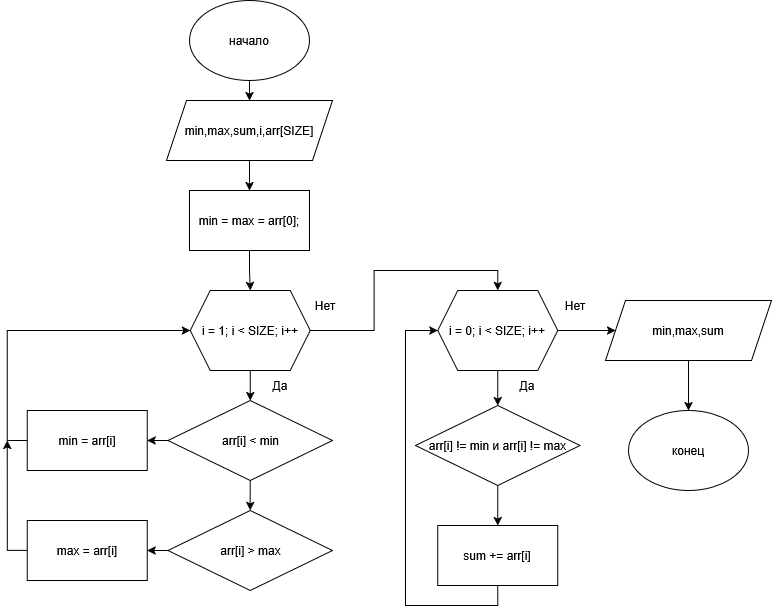

The diagram above was exported from draw.io. Its source (the exported page's mxGraphModel, read from the mxfile embedded in the PNG):
<mxGraphModel dx="1426" dy="751" grid="1" gridSize="10" guides="1" tooltips="1" connect="1" arrows="1" fold="1" page="1" pageScale="1" pageWidth="827" pageHeight="1169" background="#ffffff" math="0" shadow="0">
  <root>
    <mxCell id="0" />
    <mxCell id="1" parent="0" />
    <mxCell id="TUg9Z8Du1eGIfCmgHbvc-17" style="edgeStyle=orthogonalEdgeStyle;rounded=0;orthogonalLoop=1;jettySize=auto;html=1;exitX=0.5;exitY=1;exitDx=0;exitDy=0;entryX=0.5;entryY=0;entryDx=0;entryDy=0;" parent="1" source="TUg9Z8Du1eGIfCmgHbvc-1" target="TUg9Z8Du1eGIfCmgHbvc-3" edge="1">
      <mxGeometry relative="1" as="geometry" />
    </mxCell>
    <mxCell id="TUg9Z8Du1eGIfCmgHbvc-1" value="начало" style="ellipse;whiteSpace=wrap;html=1;" parent="1" vertex="1">
      <mxGeometry x="354" y="40" width="120" height="80" as="geometry" />
    </mxCell>
    <mxCell id="TUg9Z8Du1eGIfCmgHbvc-18" style="edgeStyle=orthogonalEdgeStyle;rounded=0;orthogonalLoop=1;jettySize=auto;html=1;exitX=0.5;exitY=1;exitDx=0;exitDy=0;entryX=0.5;entryY=0;entryDx=0;entryDy=0;" parent="1" source="TUg9Z8Du1eGIfCmgHbvc-3" target="TUg9Z8Du1eGIfCmgHbvc-6" edge="1">
      <mxGeometry relative="1" as="geometry" />
    </mxCell>
    <mxCell id="TUg9Z8Du1eGIfCmgHbvc-3" value="min,max,sum,i,arr[SIZE]" style="shape=parallelogram;perimeter=parallelogramPerimeter;whiteSpace=wrap;html=1;fixedSize=1;" parent="1" vertex="1">
      <mxGeometry x="331" y="140" width="166" height="60" as="geometry" />
    </mxCell>
    <mxCell id="TUg9Z8Du1eGIfCmgHbvc-20" style="edgeStyle=orthogonalEdgeStyle;rounded=0;orthogonalLoop=1;jettySize=auto;html=1;exitX=0.5;exitY=1;exitDx=0;exitDy=0;entryX=0.5;entryY=0;entryDx=0;entryDy=0;" parent="1" source="TUg9Z8Du1eGIfCmgHbvc-4" target="TUg9Z8Du1eGIfCmgHbvc-7" edge="1">
      <mxGeometry relative="1" as="geometry" />
    </mxCell>
    <mxCell id="TUg9Z8Du1eGIfCmgHbvc-26" style="edgeStyle=orthogonalEdgeStyle;rounded=0;orthogonalLoop=1;jettySize=auto;html=1;exitX=1;exitY=0.5;exitDx=0;exitDy=0;entryX=0.5;entryY=0;entryDx=0;entryDy=0;" parent="1" source="TUg9Z8Du1eGIfCmgHbvc-4" target="TUg9Z8Du1eGIfCmgHbvc-12" edge="1">
      <mxGeometry relative="1" as="geometry" />
    </mxCell>
    <mxCell id="TUg9Z8Du1eGIfCmgHbvc-4" value="i = 1; i &amp;lt; SIZE; i++" style="shape=hexagon;perimeter=hexagonPerimeter2;whiteSpace=wrap;html=1;fixedSize=1;" parent="1" vertex="1">
      <mxGeometry x="354.75" y="330" width="120" height="80" as="geometry" />
    </mxCell>
    <mxCell id="TUg9Z8Du1eGIfCmgHbvc-19" style="edgeStyle=orthogonalEdgeStyle;rounded=0;orthogonalLoop=1;jettySize=auto;html=1;exitX=0.5;exitY=1;exitDx=0;exitDy=0;entryX=0.5;entryY=0;entryDx=0;entryDy=0;" parent="1" source="TUg9Z8Du1eGIfCmgHbvc-6" target="TUg9Z8Du1eGIfCmgHbvc-4" edge="1">
      <mxGeometry relative="1" as="geometry" />
    </mxCell>
    <mxCell id="TUg9Z8Du1eGIfCmgHbvc-6" value="min = max = arr[0];" style="rounded=0;whiteSpace=wrap;html=1;" parent="1" vertex="1">
      <mxGeometry x="354" y="230" width="120" height="60" as="geometry" />
    </mxCell>
    <mxCell id="TUg9Z8Du1eGIfCmgHbvc-21" style="edgeStyle=orthogonalEdgeStyle;rounded=0;orthogonalLoop=1;jettySize=auto;html=1;exitX=0.5;exitY=1;exitDx=0;exitDy=0;" parent="1" source="TUg9Z8Du1eGIfCmgHbvc-7" edge="1">
      <mxGeometry relative="1" as="geometry">
        <mxPoint x="414.5833333333335" y="550" as="targetPoint" />
      </mxGeometry>
    </mxCell>
    <mxCell id="TUg9Z8Du1eGIfCmgHbvc-23" style="edgeStyle=orthogonalEdgeStyle;rounded=0;orthogonalLoop=1;jettySize=auto;html=1;exitX=0;exitY=0.5;exitDx=0;exitDy=0;entryX=1;entryY=0.5;entryDx=0;entryDy=0;" parent="1" source="TUg9Z8Du1eGIfCmgHbvc-7" target="TUg9Z8Du1eGIfCmgHbvc-10" edge="1">
      <mxGeometry relative="1" as="geometry" />
    </mxCell>
    <mxCell id="TUg9Z8Du1eGIfCmgHbvc-7" value="arr[i] &amp;lt; min" style="rhombus;whiteSpace=wrap;html=1;" parent="1" vertex="1">
      <mxGeometry x="332.5" y="440" width="164.5" height="80" as="geometry" />
    </mxCell>
    <mxCell id="TUg9Z8Du1eGIfCmgHbvc-22" style="edgeStyle=orthogonalEdgeStyle;rounded=0;orthogonalLoop=1;jettySize=auto;html=1;exitX=0;exitY=0.5;exitDx=0;exitDy=0;entryX=1;entryY=0.5;entryDx=0;entryDy=0;" parent="1" source="TUg9Z8Du1eGIfCmgHbvc-9" target="TUg9Z8Du1eGIfCmgHbvc-11" edge="1">
      <mxGeometry relative="1" as="geometry" />
    </mxCell>
    <mxCell id="TUg9Z8Du1eGIfCmgHbvc-9" value="arr[i] &amp;gt; max" style="rhombus;whiteSpace=wrap;html=1;" parent="1" vertex="1">
      <mxGeometry x="332.5" y="550" width="164.5" height="80" as="geometry" />
    </mxCell>
    <mxCell id="TUg9Z8Du1eGIfCmgHbvc-24" style="edgeStyle=orthogonalEdgeStyle;rounded=0;orthogonalLoop=1;jettySize=auto;html=1;exitX=0;exitY=0.5;exitDx=0;exitDy=0;entryX=0;entryY=0.5;entryDx=0;entryDy=0;" parent="1" source="TUg9Z8Du1eGIfCmgHbvc-10" target="TUg9Z8Du1eGIfCmgHbvc-4" edge="1">
      <mxGeometry relative="1" as="geometry" />
    </mxCell>
    <mxCell id="TUg9Z8Du1eGIfCmgHbvc-10" value="min = arr[i]" style="rounded=0;whiteSpace=wrap;html=1;" parent="1" vertex="1">
      <mxGeometry x="191.75" y="450" width="120" height="60" as="geometry" />
    </mxCell>
    <mxCell id="TUg9Z8Du1eGIfCmgHbvc-25" style="edgeStyle=orthogonalEdgeStyle;rounded=0;orthogonalLoop=1;jettySize=auto;html=1;exitX=0;exitY=0.5;exitDx=0;exitDy=0;" parent="1" source="TUg9Z8Du1eGIfCmgHbvc-11" edge="1">
      <mxGeometry relative="1" as="geometry">
        <mxPoint x="171.75" y="480" as="targetPoint" />
      </mxGeometry>
    </mxCell>
    <mxCell id="TUg9Z8Du1eGIfCmgHbvc-11" value="max = arr[i]" style="rounded=0;whiteSpace=wrap;html=1;" parent="1" vertex="1">
      <mxGeometry x="191.75" y="560" width="120" height="60" as="geometry" />
    </mxCell>
    <mxCell id="TUg9Z8Du1eGIfCmgHbvc-27" style="edgeStyle=orthogonalEdgeStyle;rounded=0;orthogonalLoop=1;jettySize=auto;html=1;exitX=0.5;exitY=1;exitDx=0;exitDy=0;entryX=0.5;entryY=0;entryDx=0;entryDy=0;" parent="1" source="TUg9Z8Du1eGIfCmgHbvc-12" target="TUg9Z8Du1eGIfCmgHbvc-13" edge="1">
      <mxGeometry relative="1" as="geometry" />
    </mxCell>
    <mxCell id="TUg9Z8Du1eGIfCmgHbvc-30" style="edgeStyle=orthogonalEdgeStyle;rounded=0;orthogonalLoop=1;jettySize=auto;html=1;exitX=1;exitY=0.5;exitDx=0;exitDy=0;entryX=0;entryY=0.5;entryDx=0;entryDy=0;" parent="1" source="TUg9Z8Du1eGIfCmgHbvc-12" target="TUg9Z8Du1eGIfCmgHbvc-15" edge="1">
      <mxGeometry relative="1" as="geometry" />
    </mxCell>
    <mxCell id="TUg9Z8Du1eGIfCmgHbvc-12" value="i = 0; i &amp;lt; SIZE; i++" style="shape=hexagon;perimeter=hexagonPerimeter2;whiteSpace=wrap;html=1;fixedSize=1;" parent="1" vertex="1">
      <mxGeometry x="602.25" y="330" width="120" height="80" as="geometry" />
    </mxCell>
    <mxCell id="TUg9Z8Du1eGIfCmgHbvc-28" style="edgeStyle=orthogonalEdgeStyle;rounded=0;orthogonalLoop=1;jettySize=auto;html=1;exitX=0.5;exitY=1;exitDx=0;exitDy=0;entryX=0.5;entryY=0;entryDx=0;entryDy=0;" parent="1" source="TUg9Z8Du1eGIfCmgHbvc-13" target="TUg9Z8Du1eGIfCmgHbvc-14" edge="1">
      <mxGeometry relative="1" as="geometry" />
    </mxCell>
    <mxCell id="TUg9Z8Du1eGIfCmgHbvc-13" value="arr[i] != min и arr[i] != max" style="rhombus;whiteSpace=wrap;html=1;" parent="1" vertex="1">
      <mxGeometry x="580" y="445" width="164.5" height="80" as="geometry" />
    </mxCell>
    <mxCell id="TUg9Z8Du1eGIfCmgHbvc-31" style="edgeStyle=orthogonalEdgeStyle;rounded=0;orthogonalLoop=1;jettySize=auto;html=1;exitX=0.5;exitY=1;exitDx=0;exitDy=0;entryX=0;entryY=0.5;entryDx=0;entryDy=0;" parent="1" source="TUg9Z8Du1eGIfCmgHbvc-14" target="TUg9Z8Du1eGIfCmgHbvc-12" edge="1">
      <mxGeometry relative="1" as="geometry">
        <Array as="points">
          <mxPoint x="662" y="645" />
          <mxPoint x="570" y="645" />
          <mxPoint x="570" y="370" />
        </Array>
      </mxGeometry>
    </mxCell>
    <mxCell id="TUg9Z8Du1eGIfCmgHbvc-14" value="sum += arr[i]" style="rounded=0;whiteSpace=wrap;html=1;" parent="1" vertex="1">
      <mxGeometry x="602.25" y="565" width="120" height="60" as="geometry" />
    </mxCell>
    <mxCell id="TUg9Z8Du1eGIfCmgHbvc-32" style="edgeStyle=orthogonalEdgeStyle;rounded=0;orthogonalLoop=1;jettySize=auto;html=1;exitX=0.5;exitY=1;exitDx=0;exitDy=0;entryX=0.5;entryY=0;entryDx=0;entryDy=0;" parent="1" source="TUg9Z8Du1eGIfCmgHbvc-15" target="TUg9Z8Du1eGIfCmgHbvc-16" edge="1">
      <mxGeometry relative="1" as="geometry" />
    </mxCell>
    <mxCell id="TUg9Z8Du1eGIfCmgHbvc-15" value="min,max,sum" style="shape=parallelogram;perimeter=parallelogramPerimeter;whiteSpace=wrap;html=1;fixedSize=1;" parent="1" vertex="1">
      <mxGeometry x="770" y="340" width="166" height="60" as="geometry" />
    </mxCell>
    <mxCell id="TUg9Z8Du1eGIfCmgHbvc-16" value="конец" style="ellipse;whiteSpace=wrap;html=1;" parent="1" vertex="1">
      <mxGeometry x="793" y="450" width="120" height="80" as="geometry" />
    </mxCell>
    <mxCell id="oG0MOlCIcamB42xWVl6r-1" value="Да" style="text;html=1;whiteSpace=wrap;strokeColor=none;fillColor=none;align=center;verticalAlign=middle;rounded=0;" vertex="1" parent="1">
      <mxGeometry x="414.75" y="410" width="60" height="30" as="geometry" />
    </mxCell>
    <mxCell id="oG0MOlCIcamB42xWVl6r-2" value="Нет" style="text;html=1;whiteSpace=wrap;strokeColor=none;fillColor=none;align=center;verticalAlign=middle;rounded=0;" vertex="1" parent="1">
      <mxGeometry x="460" y="330" width="60" height="30" as="geometry" />
    </mxCell>
    <mxCell id="oG0MOlCIcamB42xWVl6r-3" value="Да" style="text;html=1;whiteSpace=wrap;strokeColor=none;fillColor=none;align=center;verticalAlign=middle;rounded=0;" vertex="1" parent="1">
      <mxGeometry x="662.25" y="410" width="60" height="30" as="geometry" />
    </mxCell>
    <mxCell id="oG0MOlCIcamB42xWVl6r-4" value="Нет" style="text;html=1;whiteSpace=wrap;strokeColor=none;fillColor=none;align=center;verticalAlign=middle;rounded=0;" vertex="1" parent="1">
      <mxGeometry x="710" y="330" width="60" height="30" as="geometry" />
    </mxCell>
  </root>
</mxGraphModel>